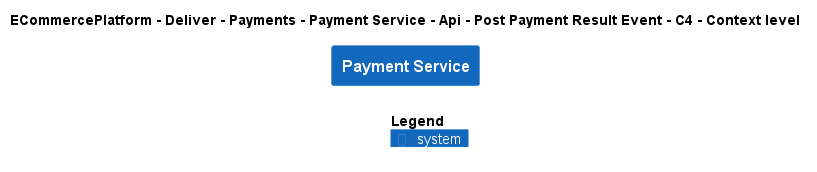

The diagram above was rendered by PlantUML. Its source (embedded in the PNG):
@startuml
!include ..\..\..\..\..\..\..\..\..\.c4s\C4_Context.puml

AddElementTag("c4interflow:lifecycle:new", $bgColor=green, $fontColor=#ffffff, $borderColor=green, $shadowing="False")
AddElementTag("c4interflow:lifecycle:changed", $bgColor=orange, $fontColor=#ffffff, $borderColor=orange, $shadowing="False")
AddElementTag("c4interflow:lifecycle:removed", $bgColor=red, $fontColor=#ffffff, $borderColor=red, $shadowing="False")

AddRelTag("c4interflow:lifecycle:new", $textColor=green, $lineColor=green)
AddRelTag("c4interflow:lifecycle:changed", $textColor=orange, $lineColor=orange)
AddRelTag("c4interflow:lifecycle:removed", $textColor=red, $lineColor=red)

SHOW_PERSON_PORTRAIT()
LAYOUT_TOP_DOWN()

skinparam linetype polyline

title ECommercePlatform - Deliver - Payments - Payment Service - Api - Post Payment Result Event - C4 - Context level

System(ECommercePlatform.Deliver.Payments.SoftwareSystems.PaymentService, "Payment Service", "")



SHOW_LEGEND()
@enduml